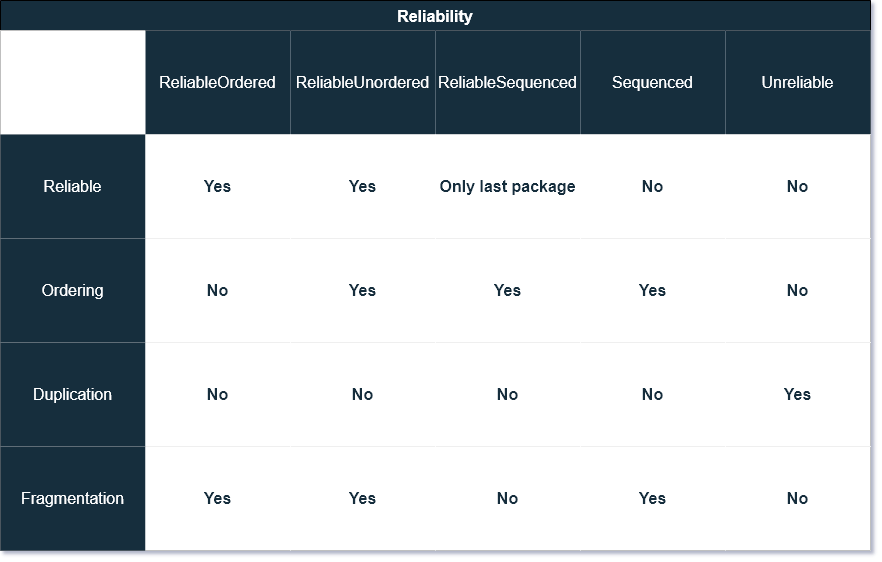

The diagram above was exported from draw.io. Its source (the exported page's mxGraphModel, read from the mxfile embedded in the PNG):
<mxGraphModel dx="1287" dy="492" grid="1" gridSize="10" guides="1" tooltips="1" connect="1" arrows="1" fold="1" page="0" pageScale="1" pageWidth="827" pageHeight="1169" math="0" shadow="1">
  <root>
    <mxCell id="0" />
    <mxCell id="1" parent="0" />
    <mxCell id="zH0ZgbTNT302O5ba4BUM-5" value="Reliability" style="shape=table;startSize=30;container=1;collapsible=0;childLayout=tableLayout;strokeColor=default;fontSize=16;fontColor=#FFFFFF;fillColor=#182E3E;fontStyle=1" vertex="1" parent="1">
      <mxGeometry x="590" y="570" width="870" height="550" as="geometry" />
    </mxCell>
    <mxCell id="zH0ZgbTNT302O5ba4BUM-6" value="" style="shape=tableRow;horizontal=0;startSize=0;swimlaneHead=0;swimlaneBody=0;strokeColor=inherit;top=0;left=0;bottom=0;right=0;collapsible=0;dropTarget=0;fillColor=default;points=[[0,0.5],[1,0.5]];portConstraint=eastwest;fontSize=16;fontColor=#182E3E;" vertex="1" parent="zH0ZgbTNT302O5ba4BUM-5">
      <mxGeometry y="30" width="870" height="104" as="geometry" />
    </mxCell>
    <mxCell id="zH0ZgbTNT302O5ba4BUM-39" value="" style="shape=partialRectangle;html=1;whiteSpace=wrap;connectable=0;strokeColor=inherit;overflow=hidden;fillColor=#FFFFFF;top=0;left=0;bottom=0;right=0;pointerEvents=1;fontSize=16;fontColor=#FFFFFF;" vertex="1" parent="zH0ZgbTNT302O5ba4BUM-6">
      <mxGeometry width="145" height="104" as="geometry">
        <mxRectangle width="145" height="104" as="alternateBounds" />
      </mxGeometry>
    </mxCell>
    <mxCell id="zH0ZgbTNT302O5ba4BUM-21" value="&lt;span style=&quot;font-family: Helvetica; font-size: 16px; font-style: normal; font-variant-ligatures: normal; font-variant-caps: normal; font-weight: 400; letter-spacing: normal; orphans: 2; text-align: center; text-indent: 0px; text-transform: none; widows: 2; word-spacing: 0px; -webkit-text-stroke-width: 0px; text-decoration-thickness: initial; text-decoration-style: initial; text-decoration-color: initial; float: none; display: inline !important;&quot;&gt;ReliableOrdered&lt;/span&gt;&lt;br style=&quot;font-size: 16px;&quot;&gt;" style="shape=partialRectangle;html=1;whiteSpace=wrap;connectable=0;strokeColor=inherit;overflow=hidden;fillColor=#182E3E;top=0;left=0;bottom=0;right=0;pointerEvents=1;fontSize=16;fontColor=#FFFFFF;labelBackgroundColor=none;" vertex="1" parent="zH0ZgbTNT302O5ba4BUM-6">
      <mxGeometry x="145" width="145" height="104" as="geometry">
        <mxRectangle width="145" height="104" as="alternateBounds" />
      </mxGeometry>
    </mxCell>
    <mxCell id="zH0ZgbTNT302O5ba4BUM-18" value="ReliableUnordered" style="shape=partialRectangle;html=1;whiteSpace=wrap;connectable=0;strokeColor=inherit;overflow=hidden;fillColor=#182E3E;top=0;left=0;bottom=0;right=0;pointerEvents=1;fontSize=16;fontColor=#FFFFFF;" vertex="1" parent="zH0ZgbTNT302O5ba4BUM-6">
      <mxGeometry x="290" width="145" height="104" as="geometry">
        <mxRectangle width="145" height="104" as="alternateBounds" />
      </mxGeometry>
    </mxCell>
    <mxCell id="zH0ZgbTNT302O5ba4BUM-7" value="ReliableSequenced" style="shape=partialRectangle;html=1;whiteSpace=wrap;connectable=0;strokeColor=inherit;overflow=hidden;fillColor=#182E3E;top=0;left=0;bottom=0;right=0;pointerEvents=1;fontSize=16;fontColor=#FFFFFF;" vertex="1" parent="zH0ZgbTNT302O5ba4BUM-6">
      <mxGeometry x="435" width="145" height="104" as="geometry">
        <mxRectangle width="145" height="104" as="alternateBounds" />
      </mxGeometry>
    </mxCell>
    <mxCell id="zH0ZgbTNT302O5ba4BUM-8" value="Sequenced" style="shape=partialRectangle;html=1;whiteSpace=wrap;connectable=0;strokeColor=inherit;overflow=hidden;fillColor=#182E3E;top=0;left=0;bottom=0;right=0;pointerEvents=1;fontSize=16;fontColor=#FFFFFF;" vertex="1" parent="zH0ZgbTNT302O5ba4BUM-6">
      <mxGeometry x="580" width="145" height="104" as="geometry">
        <mxRectangle width="145" height="104" as="alternateBounds" />
      </mxGeometry>
    </mxCell>
    <mxCell id="zH0ZgbTNT302O5ba4BUM-9" value="Unreliable" style="shape=partialRectangle;html=1;whiteSpace=wrap;connectable=0;strokeColor=inherit;overflow=hidden;fillColor=#182E3E;top=0;left=0;bottom=0;right=0;pointerEvents=1;fontSize=16;fontColor=#FFFFFF;" vertex="1" parent="zH0ZgbTNT302O5ba4BUM-6">
      <mxGeometry x="725" width="145" height="104" as="geometry">
        <mxRectangle width="145" height="104" as="alternateBounds" />
      </mxGeometry>
    </mxCell>
    <mxCell id="zH0ZgbTNT302O5ba4BUM-10" value="" style="shape=tableRow;horizontal=0;startSize=0;swimlaneHead=0;swimlaneBody=0;strokeColor=inherit;top=0;left=0;bottom=0;right=0;collapsible=0;dropTarget=0;fillColor=default;points=[[0,0.5],[1,0.5]];portConstraint=eastwest;fontSize=16;fontColor=#182E3E;" vertex="1" parent="zH0ZgbTNT302O5ba4BUM-5">
      <mxGeometry y="134" width="870" height="104" as="geometry" />
    </mxCell>
    <mxCell id="zH0ZgbTNT302O5ba4BUM-40" value="Reliable" style="shape=partialRectangle;html=1;whiteSpace=wrap;connectable=0;strokeColor=inherit;overflow=hidden;fillColor=#182E3E;top=0;left=0;bottom=0;right=0;pointerEvents=1;fontSize=16;fontColor=#FFFFFF;" vertex="1" parent="zH0ZgbTNT302O5ba4BUM-10">
      <mxGeometry width="145" height="104" as="geometry">
        <mxRectangle width="145" height="104" as="alternateBounds" />
      </mxGeometry>
    </mxCell>
    <mxCell id="zH0ZgbTNT302O5ba4BUM-22" value="Yes" style="shape=partialRectangle;html=1;whiteSpace=wrap;connectable=0;strokeColor=inherit;overflow=hidden;fillColor=default;top=0;left=0;bottom=0;right=0;pointerEvents=1;fontSize=16;fontColor=#182E3E;fontStyle=1" vertex="1" parent="zH0ZgbTNT302O5ba4BUM-10">
      <mxGeometry x="145" width="145" height="104" as="geometry">
        <mxRectangle width="145" height="104" as="alternateBounds" />
      </mxGeometry>
    </mxCell>
    <mxCell id="zH0ZgbTNT302O5ba4BUM-19" value="Yes" style="shape=partialRectangle;html=1;whiteSpace=wrap;connectable=0;strokeColor=inherit;overflow=hidden;fillColor=default;top=0;left=0;bottom=0;right=0;pointerEvents=1;fontSize=16;fontColor=#182E3E;fontStyle=1" vertex="1" parent="zH0ZgbTNT302O5ba4BUM-10">
      <mxGeometry x="290" width="145" height="104" as="geometry">
        <mxRectangle width="145" height="104" as="alternateBounds" />
      </mxGeometry>
    </mxCell>
    <mxCell id="zH0ZgbTNT302O5ba4BUM-11" value="Only last package" style="shape=partialRectangle;html=1;whiteSpace=wrap;connectable=0;strokeColor=inherit;overflow=hidden;fillColor=default;top=0;left=0;bottom=0;right=0;pointerEvents=1;fontSize=16;fontColor=#182E3E;fontStyle=1" vertex="1" parent="zH0ZgbTNT302O5ba4BUM-10">
      <mxGeometry x="435" width="145" height="104" as="geometry">
        <mxRectangle width="145" height="104" as="alternateBounds" />
      </mxGeometry>
    </mxCell>
    <mxCell id="zH0ZgbTNT302O5ba4BUM-12" value="No" style="shape=partialRectangle;html=1;whiteSpace=wrap;connectable=0;strokeColor=inherit;overflow=hidden;fillColor=default;top=0;left=0;bottom=0;right=0;pointerEvents=1;fontSize=16;fontColor=#182E3E;fontStyle=1" vertex="1" parent="zH0ZgbTNT302O5ba4BUM-10">
      <mxGeometry x="580" width="145" height="104" as="geometry">
        <mxRectangle width="145" height="104" as="alternateBounds" />
      </mxGeometry>
    </mxCell>
    <mxCell id="zH0ZgbTNT302O5ba4BUM-13" value="No" style="shape=partialRectangle;html=1;whiteSpace=wrap;connectable=0;strokeColor=inherit;overflow=hidden;fillColor=default;top=0;left=0;bottom=0;right=0;pointerEvents=1;fontSize=16;fontColor=#182E3E;fontStyle=1" vertex="1" parent="zH0ZgbTNT302O5ba4BUM-10">
      <mxGeometry x="725" width="145" height="104" as="geometry">
        <mxRectangle width="145" height="104" as="alternateBounds" />
      </mxGeometry>
    </mxCell>
    <mxCell id="zH0ZgbTNT302O5ba4BUM-14" value="" style="shape=tableRow;horizontal=0;startSize=0;swimlaneHead=0;swimlaneBody=0;strokeColor=inherit;top=0;left=0;bottom=0;right=0;collapsible=0;dropTarget=0;fillColor=default;points=[[0,0.5],[1,0.5]];portConstraint=eastwest;fontSize=16;fontColor=#182E3E;" vertex="1" parent="zH0ZgbTNT302O5ba4BUM-5">
      <mxGeometry y="238" width="870" height="104" as="geometry" />
    </mxCell>
    <mxCell id="zH0ZgbTNT302O5ba4BUM-41" value="Ordering" style="shape=partialRectangle;html=1;whiteSpace=wrap;connectable=0;strokeColor=inherit;overflow=hidden;fillColor=#182E3E;top=0;left=0;bottom=0;right=0;pointerEvents=1;fontSize=16;fontColor=#FFFFFF;" vertex="1" parent="zH0ZgbTNT302O5ba4BUM-14">
      <mxGeometry width="145" height="104" as="geometry">
        <mxRectangle width="145" height="104" as="alternateBounds" />
      </mxGeometry>
    </mxCell>
    <mxCell id="zH0ZgbTNT302O5ba4BUM-23" value="No" style="shape=partialRectangle;html=1;whiteSpace=wrap;connectable=0;strokeColor=inherit;overflow=hidden;fillColor=default;top=0;left=0;bottom=0;right=0;pointerEvents=1;fontSize=16;fontColor=#182E3E;fontStyle=1" vertex="1" parent="zH0ZgbTNT302O5ba4BUM-14">
      <mxGeometry x="145" width="145" height="104" as="geometry">
        <mxRectangle width="145" height="104" as="alternateBounds" />
      </mxGeometry>
    </mxCell>
    <mxCell id="zH0ZgbTNT302O5ba4BUM-20" value="Yes" style="shape=partialRectangle;html=1;whiteSpace=wrap;connectable=0;strokeColor=inherit;overflow=hidden;fillColor=default;top=0;left=0;bottom=0;right=0;pointerEvents=1;fontSize=16;fontColor=#182E3E;fontStyle=1" vertex="1" parent="zH0ZgbTNT302O5ba4BUM-14">
      <mxGeometry x="290" width="145" height="104" as="geometry">
        <mxRectangle width="145" height="104" as="alternateBounds" />
      </mxGeometry>
    </mxCell>
    <mxCell id="zH0ZgbTNT302O5ba4BUM-15" value="Yes" style="shape=partialRectangle;html=1;whiteSpace=wrap;connectable=0;strokeColor=inherit;overflow=hidden;fillColor=default;top=0;left=0;bottom=0;right=0;pointerEvents=1;fontSize=16;fontColor=#182E3E;fontStyle=1" vertex="1" parent="zH0ZgbTNT302O5ba4BUM-14">
      <mxGeometry x="435" width="145" height="104" as="geometry">
        <mxRectangle width="145" height="104" as="alternateBounds" />
      </mxGeometry>
    </mxCell>
    <mxCell id="zH0ZgbTNT302O5ba4BUM-16" value="Yes" style="shape=partialRectangle;html=1;whiteSpace=wrap;connectable=0;strokeColor=inherit;overflow=hidden;fillColor=default;top=0;left=0;bottom=0;right=0;pointerEvents=1;fontSize=16;fontColor=#182E3E;fontStyle=1" vertex="1" parent="zH0ZgbTNT302O5ba4BUM-14">
      <mxGeometry x="580" width="145" height="104" as="geometry">
        <mxRectangle width="145" height="104" as="alternateBounds" />
      </mxGeometry>
    </mxCell>
    <mxCell id="zH0ZgbTNT302O5ba4BUM-17" value="No" style="shape=partialRectangle;html=1;whiteSpace=wrap;connectable=0;strokeColor=inherit;overflow=hidden;fillColor=default;top=0;left=0;bottom=0;right=0;pointerEvents=1;fontSize=16;fontColor=#182E3E;fontStyle=1" vertex="1" parent="zH0ZgbTNT302O5ba4BUM-14">
      <mxGeometry x="725" width="145" height="104" as="geometry">
        <mxRectangle width="145" height="104" as="alternateBounds" />
      </mxGeometry>
    </mxCell>
    <mxCell id="zH0ZgbTNT302O5ba4BUM-27" style="shape=tableRow;horizontal=0;startSize=0;swimlaneHead=0;swimlaneBody=0;strokeColor=inherit;top=0;left=0;bottom=0;right=0;collapsible=0;dropTarget=0;fillColor=default;points=[[0,0.5],[1,0.5]];portConstraint=eastwest;fontSize=16;fontColor=#182E3E;" vertex="1" parent="zH0ZgbTNT302O5ba4BUM-5">
      <mxGeometry y="342" width="870" height="104" as="geometry" />
    </mxCell>
    <mxCell id="zH0ZgbTNT302O5ba4BUM-42" value="Duplication" style="shape=partialRectangle;html=1;whiteSpace=wrap;connectable=0;strokeColor=inherit;overflow=hidden;fillColor=#182E3E;top=0;left=0;bottom=0;right=0;pointerEvents=1;fontSize=16;fontColor=#FFFFFF;" vertex="1" parent="zH0ZgbTNT302O5ba4BUM-27">
      <mxGeometry width="145" height="104" as="geometry">
        <mxRectangle width="145" height="104" as="alternateBounds" />
      </mxGeometry>
    </mxCell>
    <mxCell id="zH0ZgbTNT302O5ba4BUM-28" value="No" style="shape=partialRectangle;html=1;whiteSpace=wrap;connectable=0;strokeColor=inherit;overflow=hidden;fillColor=default;top=0;left=0;bottom=0;right=0;pointerEvents=1;fontSize=16;fontColor=#182E3E;fontStyle=1" vertex="1" parent="zH0ZgbTNT302O5ba4BUM-27">
      <mxGeometry x="145" width="145" height="104" as="geometry">
        <mxRectangle width="145" height="104" as="alternateBounds" />
      </mxGeometry>
    </mxCell>
    <mxCell id="zH0ZgbTNT302O5ba4BUM-29" value="No" style="shape=partialRectangle;html=1;whiteSpace=wrap;connectable=0;strokeColor=inherit;overflow=hidden;fillColor=default;top=0;left=0;bottom=0;right=0;pointerEvents=1;fontSize=16;fontColor=#182E3E;fontStyle=1" vertex="1" parent="zH0ZgbTNT302O5ba4BUM-27">
      <mxGeometry x="290" width="145" height="104" as="geometry">
        <mxRectangle width="145" height="104" as="alternateBounds" />
      </mxGeometry>
    </mxCell>
    <mxCell id="zH0ZgbTNT302O5ba4BUM-30" value="No" style="shape=partialRectangle;html=1;whiteSpace=wrap;connectable=0;strokeColor=inherit;overflow=hidden;fillColor=default;top=0;left=0;bottom=0;right=0;pointerEvents=1;fontSize=16;fontColor=#182E3E;fontStyle=1" vertex="1" parent="zH0ZgbTNT302O5ba4BUM-27">
      <mxGeometry x="435" width="145" height="104" as="geometry">
        <mxRectangle width="145" height="104" as="alternateBounds" />
      </mxGeometry>
    </mxCell>
    <mxCell id="zH0ZgbTNT302O5ba4BUM-31" value="No" style="shape=partialRectangle;html=1;whiteSpace=wrap;connectable=0;strokeColor=inherit;overflow=hidden;fillColor=default;top=0;left=0;bottom=0;right=0;pointerEvents=1;fontSize=16;fontColor=#182E3E;fontStyle=1" vertex="1" parent="zH0ZgbTNT302O5ba4BUM-27">
      <mxGeometry x="580" width="145" height="104" as="geometry">
        <mxRectangle width="145" height="104" as="alternateBounds" />
      </mxGeometry>
    </mxCell>
    <mxCell id="zH0ZgbTNT302O5ba4BUM-32" value="Yes" style="shape=partialRectangle;html=1;whiteSpace=wrap;connectable=0;strokeColor=inherit;overflow=hidden;fillColor=default;top=0;left=0;bottom=0;right=0;pointerEvents=1;fontSize=16;fontColor=#182E3E;fontStyle=1" vertex="1" parent="zH0ZgbTNT302O5ba4BUM-27">
      <mxGeometry x="725" width="145" height="104" as="geometry">
        <mxRectangle width="145" height="104" as="alternateBounds" />
      </mxGeometry>
    </mxCell>
    <mxCell id="zH0ZgbTNT302O5ba4BUM-33" style="shape=tableRow;horizontal=0;startSize=0;swimlaneHead=0;swimlaneBody=0;strokeColor=inherit;top=0;left=0;bottom=0;right=0;collapsible=0;dropTarget=0;fillColor=default;points=[[0,0.5],[1,0.5]];portConstraint=eastwest;fontSize=16;fontColor=#182E3E;" vertex="1" parent="zH0ZgbTNT302O5ba4BUM-5">
      <mxGeometry y="446" width="870" height="104" as="geometry" />
    </mxCell>
    <mxCell id="zH0ZgbTNT302O5ba4BUM-43" value="Fragmentation" style="shape=partialRectangle;html=1;whiteSpace=wrap;connectable=0;strokeColor=inherit;overflow=hidden;fillColor=#182E3E;top=0;left=0;bottom=0;right=0;pointerEvents=1;fontSize=16;fontColor=#FFFFFF;" vertex="1" parent="zH0ZgbTNT302O5ba4BUM-33">
      <mxGeometry width="145" height="104" as="geometry">
        <mxRectangle width="145" height="104" as="alternateBounds" />
      </mxGeometry>
    </mxCell>
    <mxCell id="zH0ZgbTNT302O5ba4BUM-34" value="Yes" style="shape=partialRectangle;html=1;whiteSpace=wrap;connectable=0;strokeColor=inherit;overflow=hidden;fillColor=default;top=0;left=0;bottom=0;right=0;pointerEvents=1;fontSize=16;fontColor=#182E3E;fontStyle=1" vertex="1" parent="zH0ZgbTNT302O5ba4BUM-33">
      <mxGeometry x="145" width="145" height="104" as="geometry">
        <mxRectangle width="145" height="104" as="alternateBounds" />
      </mxGeometry>
    </mxCell>
    <mxCell id="zH0ZgbTNT302O5ba4BUM-35" value="Yes" style="shape=partialRectangle;html=1;whiteSpace=wrap;connectable=0;strokeColor=inherit;overflow=hidden;fillColor=default;top=0;left=0;bottom=0;right=0;pointerEvents=1;fontSize=16;fontColor=#182E3E;fontStyle=1" vertex="1" parent="zH0ZgbTNT302O5ba4BUM-33">
      <mxGeometry x="290" width="145" height="104" as="geometry">
        <mxRectangle width="145" height="104" as="alternateBounds" />
      </mxGeometry>
    </mxCell>
    <mxCell id="zH0ZgbTNT302O5ba4BUM-36" value="No" style="shape=partialRectangle;html=1;whiteSpace=wrap;connectable=0;strokeColor=inherit;overflow=hidden;fillColor=default;top=0;left=0;bottom=0;right=0;pointerEvents=1;fontSize=16;fontColor=#182E3E;fontStyle=1" vertex="1" parent="zH0ZgbTNT302O5ba4BUM-33">
      <mxGeometry x="435" width="145" height="104" as="geometry">
        <mxRectangle width="145" height="104" as="alternateBounds" />
      </mxGeometry>
    </mxCell>
    <mxCell id="zH0ZgbTNT302O5ba4BUM-37" value="Yes" style="shape=partialRectangle;html=1;whiteSpace=wrap;connectable=0;strokeColor=inherit;overflow=hidden;fillColor=default;top=0;left=0;bottom=0;right=0;pointerEvents=1;fontSize=16;fontColor=#182E3E;fontStyle=1" vertex="1" parent="zH0ZgbTNT302O5ba4BUM-33">
      <mxGeometry x="580" width="145" height="104" as="geometry">
        <mxRectangle width="145" height="104" as="alternateBounds" />
      </mxGeometry>
    </mxCell>
    <mxCell id="zH0ZgbTNT302O5ba4BUM-38" value="No" style="shape=partialRectangle;html=1;whiteSpace=wrap;connectable=0;strokeColor=inherit;overflow=hidden;fillColor=default;top=0;left=0;bottom=0;right=0;pointerEvents=1;fontSize=16;fontColor=#182E3E;fontStyle=1" vertex="1" parent="zH0ZgbTNT302O5ba4BUM-33">
      <mxGeometry x="725" width="145" height="104" as="geometry">
        <mxRectangle width="145" height="104" as="alternateBounds" />
      </mxGeometry>
    </mxCell>
  </root>
</mxGraphModel>